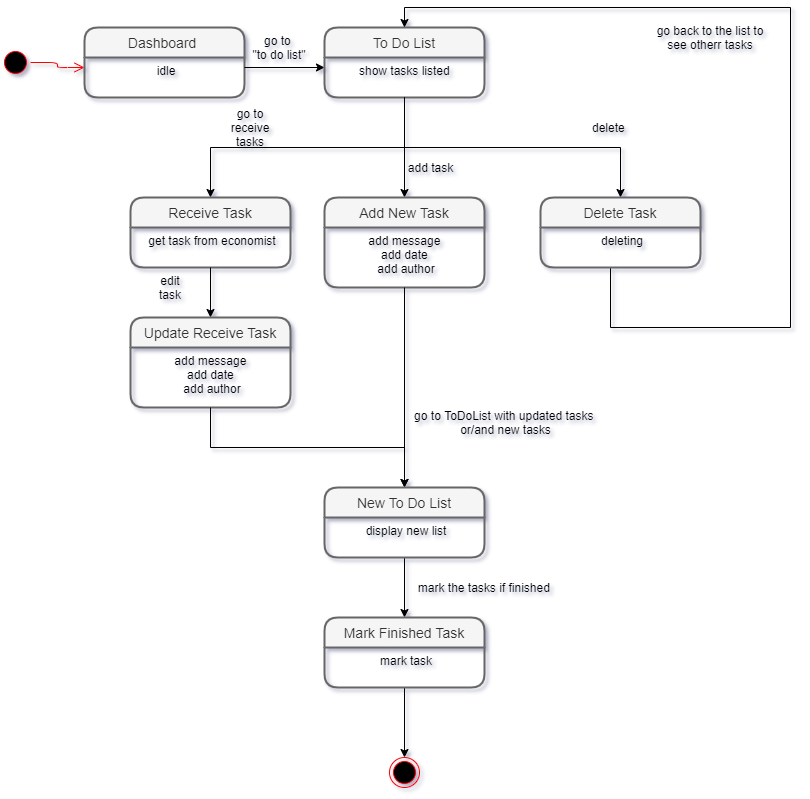

The diagram above was exported from draw.io. Its source (the exported page's mxGraphModel, read from the mxfile embedded in the PNG):
<mxGraphModel dx="840" dy="515" grid="1" gridSize="10" guides="1" tooltips="1" connect="1" arrows="1" fold="1" page="1" pageScale="1" pageWidth="827" pageHeight="1169" background="#ffffff" math="0" shadow="1">
  <root>
    <mxCell id="0" />
    <mxCell id="1" parent="0" />
    <mxCell id="GfXgpzI2Pu8XZvK61H_O-3" value="" style="ellipse;html=1;shape=startState;fillColor=#000000;strokeColor=#ff0000;" vertex="1" parent="1">
      <mxGeometry x="10" y="100" width="30" height="30" as="geometry" />
    </mxCell>
    <mxCell id="GfXgpzI2Pu8XZvK61H_O-4" value="" style="edgeStyle=orthogonalEdgeStyle;html=1;verticalAlign=bottom;endArrow=open;endSize=8;strokeColor=#ff0000;entryX=0;entryY=0.25;entryDx=0;entryDy=0;" edge="1" source="GfXgpzI2Pu8XZvK61H_O-3" parent="1" target="GfXgpzI2Pu8XZvK61H_O-6">
      <mxGeometry relative="1" as="geometry">
        <mxPoint x="95" y="130" as="targetPoint" />
      </mxGeometry>
    </mxCell>
    <mxCell id="GfXgpzI2Pu8XZvK61H_O-5" value="Dashboard " style="swimlane;childLayout=stackLayout;horizontal=1;startSize=30;horizontalStack=0;rounded=1;fontSize=14;fontStyle=0;strokeWidth=2;resizeParent=0;resizeLast=1;shadow=0;dashed=0;align=center;fillColor=#f5f5f5;strokeColor=#666666;fontColor=#333333;" vertex="1" parent="1">
      <mxGeometry x="94" y="80" width="160" height="70" as="geometry" />
    </mxCell>
    <mxCell id="GfXgpzI2Pu8XZvK61H_O-6" value="idle" style="align=center;strokeColor=none;fillColor=none;spacingLeft=4;fontSize=12;verticalAlign=top;resizable=0;rotatable=0;part=1;" vertex="1" parent="GfXgpzI2Pu8XZvK61H_O-5">
      <mxGeometry y="30" width="160" height="40" as="geometry" />
    </mxCell>
    <mxCell id="GfXgpzI2Pu8XZvK61H_O-11" style="edgeStyle=orthogonalEdgeStyle;rounded=0;orthogonalLoop=1;jettySize=auto;html=1;exitX=1;exitY=0.25;exitDx=0;exitDy=0;entryX=0;entryY=0.25;entryDx=0;entryDy=0;" edge="1" parent="1" source="GfXgpzI2Pu8XZvK61H_O-6" target="GfXgpzI2Pu8XZvK61H_O-2">
      <mxGeometry relative="1" as="geometry" />
    </mxCell>
    <mxCell id="GfXgpzI2Pu8XZvK61H_O-12" value="go to &lt;br&gt;&quot;to do list&quot;" style="text;html=1;strokeColor=none;fillColor=none;align=center;verticalAlign=middle;whiteSpace=wrap;rounded=0;" vertex="1" parent="1">
      <mxGeometry x="254" y="90" width="70" height="20" as="geometry" />
    </mxCell>
    <mxCell id="GfXgpzI2Pu8XZvK61H_O-1" value="To Do List" style="swimlane;childLayout=stackLayout;horizontal=1;startSize=30;horizontalStack=0;rounded=1;fontSize=14;fontStyle=0;strokeWidth=2;resizeParent=0;resizeLast=1;shadow=0;dashed=0;align=center;fillColor=#f5f5f5;strokeColor=#666666;fontColor=#333333;" vertex="1" parent="1">
      <mxGeometry x="334" y="80" width="160" height="70" as="geometry" />
    </mxCell>
    <mxCell id="GfXgpzI2Pu8XZvK61H_O-2" value="show tasks listed " style="align=center;strokeColor=none;fillColor=none;spacingLeft=4;fontSize=12;verticalAlign=top;resizable=0;rotatable=0;part=1;" vertex="1" parent="GfXgpzI2Pu8XZvK61H_O-1">
      <mxGeometry y="30" width="160" height="40" as="geometry" />
    </mxCell>
    <mxCell id="GfXgpzI2Pu8XZvK61H_O-13" style="edgeStyle=orthogonalEdgeStyle;rounded=0;orthogonalLoop=1;jettySize=auto;html=1;exitX=0.5;exitY=1;exitDx=0;exitDy=0;entryX=0.5;entryY=0;entryDx=0;entryDy=0;" edge="1" parent="1" source="GfXgpzI2Pu8XZvK61H_O-2" target="GfXgpzI2Pu8XZvK61H_O-7">
      <mxGeometry relative="1" as="geometry" />
    </mxCell>
    <mxCell id="GfXgpzI2Pu8XZvK61H_O-14" style="edgeStyle=orthogonalEdgeStyle;rounded=0;orthogonalLoop=1;jettySize=auto;html=1;exitX=0.5;exitY=1;exitDx=0;exitDy=0;entryX=0.5;entryY=0;entryDx=0;entryDy=0;" edge="1" parent="1" source="GfXgpzI2Pu8XZvK61H_O-2" target="GfXgpzI2Pu8XZvK61H_O-9">
      <mxGeometry relative="1" as="geometry" />
    </mxCell>
    <mxCell id="GfXgpzI2Pu8XZvK61H_O-9" value="Add New Task" style="swimlane;childLayout=stackLayout;horizontal=1;startSize=30;horizontalStack=0;rounded=1;fontSize=14;fontStyle=0;strokeWidth=2;resizeParent=0;resizeLast=1;shadow=0;dashed=0;align=center;fillColor=#f5f5f5;strokeColor=#666666;fontColor=#333333;" vertex="1" parent="1">
      <mxGeometry x="334" y="250" width="160" height="90" as="geometry" />
    </mxCell>
    <mxCell id="GfXgpzI2Pu8XZvK61H_O-10" value="add message &#10;add date &#10;add author" style="align=center;strokeColor=none;fillColor=none;spacingLeft=4;fontSize=12;verticalAlign=top;resizable=0;rotatable=0;part=1;" vertex="1" parent="GfXgpzI2Pu8XZvK61H_O-9">
      <mxGeometry y="30" width="160" height="60" as="geometry" />
    </mxCell>
    <mxCell id="GfXgpzI2Pu8XZvK61H_O-7" value="Receive Task" style="swimlane;childLayout=stackLayout;horizontal=1;startSize=30;horizontalStack=0;rounded=1;fontSize=14;fontStyle=0;strokeWidth=2;resizeParent=0;resizeLast=1;shadow=0;dashed=0;align=center;fillColor=#f5f5f5;strokeColor=#666666;fontColor=#333333;" vertex="1" parent="1">
      <mxGeometry x="140" y="250" width="160" height="70" as="geometry" />
    </mxCell>
    <mxCell id="GfXgpzI2Pu8XZvK61H_O-8" value="get task from economist" style="align=center;strokeColor=none;fillColor=none;spacingLeft=4;fontSize=12;verticalAlign=top;resizable=0;rotatable=0;part=1;" vertex="1" parent="GfXgpzI2Pu8XZvK61H_O-7">
      <mxGeometry y="30" width="160" height="40" as="geometry" />
    </mxCell>
    <mxCell id="GfXgpzI2Pu8XZvK61H_O-17" style="edgeStyle=orthogonalEdgeStyle;rounded=0;orthogonalLoop=1;jettySize=auto;html=1;exitX=0.5;exitY=1;exitDx=0;exitDy=0;entryX=0.5;entryY=0;entryDx=0;entryDy=0;" edge="1" parent="1" source="GfXgpzI2Pu8XZvK61H_O-2" target="GfXgpzI2Pu8XZvK61H_O-15">
      <mxGeometry relative="1" as="geometry" />
    </mxCell>
    <mxCell id="GfXgpzI2Pu8XZvK61H_O-18" style="edgeStyle=orthogonalEdgeStyle;rounded=0;orthogonalLoop=1;jettySize=auto;html=1;exitX=0.5;exitY=1;exitDx=0;exitDy=0;entryX=0.5;entryY=0;entryDx=0;entryDy=0;" edge="1" parent="1" source="GfXgpzI2Pu8XZvK61H_O-16" target="GfXgpzI2Pu8XZvK61H_O-1">
      <mxGeometry relative="1" as="geometry">
        <Array as="points">
          <mxPoint x="620" y="380" />
          <mxPoint x="800" y="380" />
          <mxPoint x="800" y="60" />
          <mxPoint x="414" y="60" />
        </Array>
      </mxGeometry>
    </mxCell>
    <mxCell id="GfXgpzI2Pu8XZvK61H_O-19" style="edgeStyle=orthogonalEdgeStyle;rounded=0;orthogonalLoop=1;jettySize=auto;html=1;exitX=0.5;exitY=1;exitDx=0;exitDy=0;entryX=0.5;entryY=0;entryDx=0;entryDy=0;" edge="1" parent="1" source="GfXgpzI2Pu8XZvK61H_O-8" target="GfXgpzI2Pu8XZvK61H_O-21">
      <mxGeometry relative="1" as="geometry">
        <mxPoint x="230" y="370" as="targetPoint" />
      </mxGeometry>
    </mxCell>
    <mxCell id="GfXgpzI2Pu8XZvK61H_O-21" value="Update Receive Task" style="swimlane;childLayout=stackLayout;horizontal=1;startSize=30;horizontalStack=0;rounded=1;fontSize=14;fontStyle=0;strokeWidth=2;resizeParent=0;resizeLast=1;shadow=0;dashed=0;align=center;fillColor=#f5f5f5;strokeColor=#666666;fontColor=#333333;" vertex="1" parent="1">
      <mxGeometry x="140" y="370" width="160" height="90" as="geometry" />
    </mxCell>
    <mxCell id="GfXgpzI2Pu8XZvK61H_O-22" value="add message &#10;add date &#10;add author" style="align=center;strokeColor=none;fillColor=none;spacingLeft=4;fontSize=12;verticalAlign=top;resizable=0;rotatable=0;part=1;" vertex="1" parent="GfXgpzI2Pu8XZvK61H_O-21">
      <mxGeometry y="30" width="160" height="60" as="geometry" />
    </mxCell>
    <mxCell id="GfXgpzI2Pu8XZvK61H_O-15" value="Delete Task" style="swimlane;childLayout=stackLayout;horizontal=1;startSize=30;horizontalStack=0;rounded=1;fontSize=14;fontStyle=0;strokeWidth=2;resizeParent=0;resizeLast=1;shadow=0;dashed=0;align=center;fillColor=#f5f5f5;strokeColor=#666666;fontColor=#333333;" vertex="1" parent="1">
      <mxGeometry x="550" y="250" width="160" height="70" as="geometry" />
    </mxCell>
    <mxCell id="GfXgpzI2Pu8XZvK61H_O-16" value="deleting" style="align=center;strokeColor=none;fillColor=none;spacingLeft=4;fontSize=12;verticalAlign=top;resizable=0;rotatable=0;part=1;" vertex="1" parent="GfXgpzI2Pu8XZvK61H_O-15">
      <mxGeometry y="30" width="160" height="40" as="geometry" />
    </mxCell>
    <mxCell id="GfXgpzI2Pu8XZvK61H_O-25" style="edgeStyle=orthogonalEdgeStyle;rounded=0;orthogonalLoop=1;jettySize=auto;html=1;exitX=0.5;exitY=1;exitDx=0;exitDy=0;entryX=0.5;entryY=0;entryDx=0;entryDy=0;" edge="1" parent="1" source="GfXgpzI2Pu8XZvK61H_O-22" target="GfXgpzI2Pu8XZvK61H_O-23">
      <mxGeometry relative="1" as="geometry" />
    </mxCell>
    <mxCell id="GfXgpzI2Pu8XZvK61H_O-26" style="edgeStyle=orthogonalEdgeStyle;rounded=0;orthogonalLoop=1;jettySize=auto;html=1;exitX=0.5;exitY=1;exitDx=0;exitDy=0;entryX=0.5;entryY=0;entryDx=0;entryDy=0;" edge="1" parent="1" source="GfXgpzI2Pu8XZvK61H_O-10" target="GfXgpzI2Pu8XZvK61H_O-23">
      <mxGeometry relative="1" as="geometry">
        <mxPoint x="430" y="450" as="targetPoint" />
      </mxGeometry>
    </mxCell>
    <mxCell id="GfXgpzI2Pu8XZvK61H_O-29" style="edgeStyle=orthogonalEdgeStyle;rounded=0;orthogonalLoop=1;jettySize=auto;html=1;exitX=0.5;exitY=1;exitDx=0;exitDy=0;entryX=0.5;entryY=0;entryDx=0;entryDy=0;" edge="1" parent="1" source="GfXgpzI2Pu8XZvK61H_O-24" target="GfXgpzI2Pu8XZvK61H_O-27">
      <mxGeometry relative="1" as="geometry" />
    </mxCell>
    <mxCell id="GfXgpzI2Pu8XZvK61H_O-30" value="" style="ellipse;html=1;shape=endState;fillColor=#000000;strokeColor=#ff0000;align=center;" vertex="1" parent="1">
      <mxGeometry x="399" y="810" width="30" height="30" as="geometry" />
    </mxCell>
    <mxCell id="GfXgpzI2Pu8XZvK61H_O-31" style="edgeStyle=orthogonalEdgeStyle;rounded=0;orthogonalLoop=1;jettySize=auto;html=1;exitX=0.5;exitY=1;exitDx=0;exitDy=0;entryX=0.5;entryY=0;entryDx=0;entryDy=0;" edge="1" parent="1" source="GfXgpzI2Pu8XZvK61H_O-28" target="GfXgpzI2Pu8XZvK61H_O-30">
      <mxGeometry relative="1" as="geometry" />
    </mxCell>
    <mxCell id="GfXgpzI2Pu8XZvK61H_O-32" value="go back to the list to see otherr tasks" style="text;html=1;strokeColor=none;fillColor=none;align=center;verticalAlign=middle;whiteSpace=wrap;rounded=0;" vertex="1" parent="1">
      <mxGeometry x="660" y="80" width="120" height="20" as="geometry" />
    </mxCell>
    <mxCell id="GfXgpzI2Pu8XZvK61H_O-35" value="go to receive tasks" style="text;html=1;strokeColor=none;fillColor=none;align=center;verticalAlign=middle;whiteSpace=wrap;rounded=0;" vertex="1" parent="1">
      <mxGeometry x="240" y="170" width="40" height="20" as="geometry" />
    </mxCell>
    <mxCell id="GfXgpzI2Pu8XZvK61H_O-36" value="add task" style="text;html=1;align=center;verticalAlign=middle;resizable=0;points=[];autosize=1;" vertex="1" parent="1">
      <mxGeometry x="410" y="210" width="60" height="20" as="geometry" />
    </mxCell>
    <mxCell id="GfXgpzI2Pu8XZvK61H_O-37" value="delete&amp;nbsp;" style="text;html=1;strokeColor=none;fillColor=none;align=center;verticalAlign=middle;whiteSpace=wrap;rounded=0;" vertex="1" parent="1">
      <mxGeometry x="600" y="170" width="40" height="20" as="geometry" />
    </mxCell>
    <mxCell id="GfXgpzI2Pu8XZvK61H_O-39" value="edit task" style="text;html=1;strokeColor=none;fillColor=none;align=center;verticalAlign=middle;whiteSpace=wrap;rounded=0;" vertex="1" parent="1">
      <mxGeometry x="160" y="330" width="40" height="20" as="geometry" />
    </mxCell>
    <mxCell id="GfXgpzI2Pu8XZvK61H_O-40" value="mark the tasks if finished&amp;nbsp;" style="text;html=1;align=center;verticalAlign=middle;resizable=0;points=[];autosize=1;" vertex="1" parent="1">
      <mxGeometry x="420" y="630" width="150" height="20" as="geometry" />
    </mxCell>
    <mxCell id="GfXgpzI2Pu8XZvK61H_O-41" value="go to ToDoList with updated tasks &lt;br&gt;or/and new tasks" style="text;html=1;align=center;verticalAlign=middle;resizable=0;points=[];autosize=1;" vertex="1" parent="1">
      <mxGeometry x="420" y="460" width="190" height="30" as="geometry" />
    </mxCell>
    <mxCell id="GfXgpzI2Pu8XZvK61H_O-23" value="New To Do List" style="swimlane;childLayout=stackLayout;horizontal=1;startSize=30;horizontalStack=0;rounded=1;fontSize=14;fontStyle=0;strokeWidth=2;resizeParent=0;resizeLast=1;shadow=0;dashed=0;align=center;fillColor=#f5f5f5;strokeColor=#666666;fontColor=#333333;" vertex="1" parent="1">
      <mxGeometry x="334" y="540" width="160" height="70" as="geometry" />
    </mxCell>
    <mxCell id="GfXgpzI2Pu8XZvK61H_O-24" value="display new list" style="align=center;strokeColor=none;fillColor=none;spacingLeft=4;fontSize=12;verticalAlign=top;resizable=0;rotatable=0;part=1;" vertex="1" parent="GfXgpzI2Pu8XZvK61H_O-23">
      <mxGeometry y="30" width="160" height="40" as="geometry" />
    </mxCell>
    <mxCell id="GfXgpzI2Pu8XZvK61H_O-27" value="Mark Finished Task" style="swimlane;childLayout=stackLayout;horizontal=1;startSize=30;horizontalStack=0;rounded=1;fontSize=14;fontStyle=0;strokeWidth=2;resizeParent=0;resizeLast=1;shadow=0;dashed=0;align=center;fillColor=#f5f5f5;strokeColor=#666666;fontColor=#333333;" vertex="1" parent="1">
      <mxGeometry x="334" y="670" width="160" height="70" as="geometry" />
    </mxCell>
    <mxCell id="GfXgpzI2Pu8XZvK61H_O-28" value="mark task" style="align=center;strokeColor=none;fillColor=none;spacingLeft=4;fontSize=12;verticalAlign=top;resizable=0;rotatable=0;part=1;" vertex="1" parent="GfXgpzI2Pu8XZvK61H_O-27">
      <mxGeometry y="30" width="160" height="40" as="geometry" />
    </mxCell>
  </root>
</mxGraphModel>